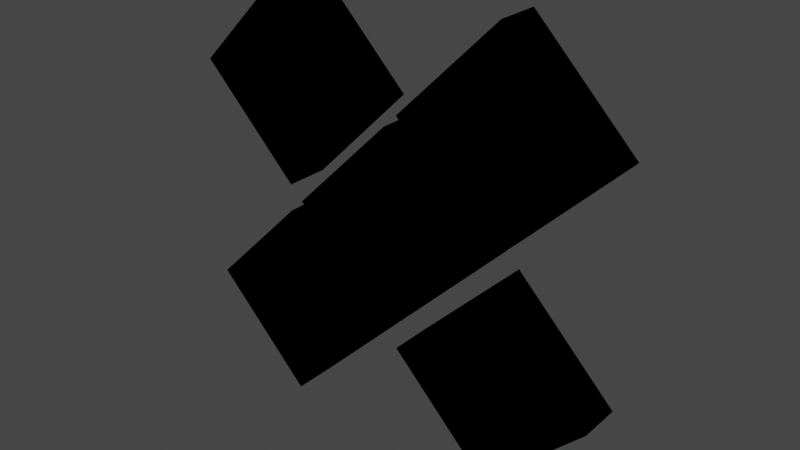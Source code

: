 # Source: Enemy-1.blend  (saved by Blender 2.80.35; exported with 4.5.12 LTS)
import bpy
from mathutils import Matrix  # noqa: F401  (used for matrix-valued properties, if any)

bpy.ops.wm.read_factory_settings(use_empty=True)
scene = bpy.context.scene
scene.name = 'Scene'

# ---- collections
col_collection = bpy.data.collections.new('Collection'); scene.collection.children.link(col_collection)

# ---- images (referenced by path relative to the original .blend; pixels are not part of the script)
import os
ASSET_DIR = os.environ.get("B2B_ASSET_DIR", "")  # directory of the original .blend (textures are referenced by path, not embedded)
HERE = os.path.dirname(os.path.abspath(__file__))  # packed textures are extracted next to this script under _unpacked/

def load_image(name, relpath, width, height, colorspace="sRGB"):
    """Load a texture the original file referenced (path relative to the .blend, or extracted next to this script)."""
    p = next((c for c in (os.path.join(HERE, relpath), os.path.join(ASSET_DIR, relpath)) if relpath and os.path.exists(c)), "")
    if p:
        img = bpy.data.images.load(p, check_existing=True)
        img.name = name
    else:  # same state as the original file: an image datablock whose file is absent (Cycles renders it pink)
        img = bpy.data.images.new(name, width, height)
        img.source = "FILE"
        img.filepath = "//" + (relpath or name)
    img.colorspace_settings.name = colorspace
    return img
img_colorpallet_png = load_image('ColorPallet.png', 'ColorPallet.png', 1024, 1024, 'sRGB')

# ---- materials (node trees are filled in below, after node groups)
mat_colorpallet = bpy.data.materials.new('ColorPallet')
mat_colorpallet.use_transparent_shadow = False
mat_colorpallet.roughness = 0.25

# ---- material node trees
mat_colorpallet.use_nodes = True; mat_colorpallet.node_tree.nodes.clear()
_N = mat_colorpallet.node_tree.nodes; _L = mat_colorpallet.node_tree.links
n0 = _N.new('ShaderNodeOutputMaterial'); n0.name = 'Material Output'; n0.location = (429, 245)
n1 = _N.new('ShaderNodeTexImage'); n1.name = 'Image Texture'; n1.location = (-487, 218)
n1.image = img_colorpallet_png
n2 = _N.new('ShaderNodeEeveeSpecular'); n2.name = 'Specular'; n2.location = (-53, 242)
n2.width = 281
n2.inputs[2].default_value = 0.1833
_L.new(n2.outputs[0], n0.inputs[0])
_L.new(n1.outputs[0], n2.inputs[0])
n0.is_active_output = True

# ---- world
world_world = bpy.data.worlds.new('World'); scene.world = world_world
world_world.color = (0.05088, 0.05088, 0.05088)
world_world.use_sun_shadow = False
world_world.sun_shadow_jitter_overblur = 0.0

# ---- meshes
me_cube_003 = bpy.data.meshes.new('Cube.003')
me_cube_003.from_pydata([(-1.0, -1.0, -1.0), (-1.0, -1.0, 1.0), (-1.0, 1.0, -1.0), (-1.0, 1.0, 1.0), (1.0, -1.0, -1.0), (1.0, -1.0, 1.0), (1.0, 1.0, -1.0), (1.0, 1.0, 1.0), (0.0, -1.0, 0.0), (0.0, 1.0, 0.0)], [], [(0, 1, 3, 2), (2, 3, 9), (6, 7, 5, 4), (2, 9, 6), (2, 6, 4, 0), (7, 3, 1, 5), (7, 9, 3), (5, 1, 8), (1, 0, 8), (7, 6, 9), (5, 8, 4), (4, 8, 0)])
_uv = me_cube_003.uv_layers.new(name='UVMap')
_uv.uv.foreach_set('vector', [0.7326, 0.921, 0.7028, 0.9094, 0.6988, 0.8897, 0.7326, 0.8767, 0.7326, 0.8767, 0.6988, 0.8897, 0.6989, 0.8665, 0.5005, 0.9119, 0.4582, 0.928, 0.4582, 0.8726, 0.4955, 0.8872, 0.5378, 0.9264, 0.5004, 0.9409, 0.5005, 0.9119, 0.5378, 0.9264, 0.5005, 0.9119, 0.4955, 0.8872, 0.5378, 0.8711, 0.669, 0.878, 0.6988, 0.8897, 0.7028, 0.9094, 0.669, 0.9223, 0.669, 0.878, 0.6989, 0.8665, 0.6988, 0.8897, 0.669, 0.9223, 0.7028, 0.9094, 0.7027, 0.9326, 0.7028, 0.9094, 0.7326, 0.921, 0.7027, 0.9326, 0.4582, 0.928, 0.5005, 0.9119, 0.5004, 0.9409, 0.4582, 0.8726, 0.4957, 0.8582, 0.4955, 0.8872, 0.4955, 0.8872, 0.4957, 0.8582, 0.5378, 0.8711])
me_cube_003.materials.append(mat_colorpallet)
me_cube_003.use_remesh_preserve_volume = False
me_cube_003.use_remesh_preserve_attributes = False
me_cube_003.use_mirror_vertex_groups = False
me_cube_003.update()
me_cube_010 = bpy.data.meshes.new('Cube.010')
me_cube_010.from_pydata([(-1.0, -1.0, -1.0), (-1.0, -1.0, 1.0), (-1.0, 1.0, -1.0), (-1.0, 1.0, 1.0), (1.0, -1.0, -1.0), (1.0, -1.0, 1.0), (1.0, 1.0, -1.0), (1.0, 1.0, 1.0), (0.0, -1.0, 0.0), (0.0, 1.0, 0.0)], [], [(0, 1, 3, 2), (2, 3, 9), (6, 7, 5, 4), (2, 9, 6), (2, 6, 4, 0), (7, 3, 1, 5), (7, 9, 3), (5, 1, 8), (1, 0, 8), (7, 6, 9), (5, 8, 4), (4, 8, 0)])
_uv = me_cube_010.uv_layers.new(name='UVMap')
_uv.uv.foreach_set('vector', [0.7326, 0.921, 0.7028, 0.9094, 0.6988, 0.8897, 0.7326, 0.8767, 0.7326, 0.8767, 0.6988, 0.8897, 0.6989, 0.8665, 0.5005, 0.9119, 0.4582, 0.928, 0.4582, 0.8726, 0.4955, 0.8872, 0.5378, 0.9264, 0.5004, 0.9409, 0.5005, 0.9119, 0.5378, 0.9264, 0.5005, 0.9119, 0.4955, 0.8872, 0.5378, 0.8711, 0.669, 0.878, 0.6988, 0.8897, 0.7028, 0.9094, 0.669, 0.9223, 0.669, 0.878, 0.6989, 0.8665, 0.6988, 0.8897, 0.669, 0.9223, 0.7028, 0.9094, 0.7027, 0.9326, 0.7028, 0.9094, 0.7326, 0.921, 0.7027, 0.9326, 0.4582, 0.928, 0.5005, 0.9119, 0.5004, 0.9409, 0.4582, 0.8726, 0.4957, 0.8582, 0.4955, 0.8872, 0.4955, 0.8872, 0.4957, 0.8582, 0.5378, 0.8711])
me_cube_010.materials.append(mat_colorpallet)
me_cube_010.use_remesh_preserve_volume = False
me_cube_010.use_remesh_preserve_attributes = False
me_cube_010.use_mirror_vertex_groups = False
me_cube_010.update()
me_cube_016 = bpy.data.meshes.new('Cube.016')
me_cube_016.from_pydata([(-1.0, -1.0, -1.0), (-1.0, -1.0, 1.0), (-1.0, 1.0, -1.0), (-1.0, 1.0, 1.0), (1.0, -1.0, -1.0), (1.0, -1.0, 1.0), (1.0, 1.0, -1.0), (1.0, 1.0, 1.0), (0.0, -1.0, 0.0), (0.0, 1.0, 0.0)], [], [(0, 1, 3, 2), (2, 3, 9), (6, 7, 5, 4), (2, 9, 6), (2, 6, 4, 0), (7, 3, 1, 5), (7, 9, 3), (5, 1, 8), (1, 0, 8), (7, 6, 9), (5, 8, 4), (4, 8, 0)])
_uv = me_cube_016.uv_layers.new(name='UVMap')
_uv.uv.foreach_set('vector', [0.7326, 0.921, 0.7028, 0.9094, 0.6988, 0.8897, 0.7326, 0.8767, 0.7326, 0.8767, 0.6988, 0.8897, 0.6989, 0.8665, 0.5005, 0.9119, 0.4582, 0.928, 0.4582, 0.8726, 0.4955, 0.8872, 0.5378, 0.9264, 0.5004, 0.9409, 0.5005, 0.9119, 0.5378, 0.9264, 0.5005, 0.9119, 0.4955, 0.8872, 0.5378, 0.8711, 0.669, 0.878, 0.6988, 0.8897, 0.7028, 0.9094, 0.669, 0.9223, 0.669, 0.878, 0.6989, 0.8665, 0.6988, 0.8897, 0.669, 0.9223, 0.7028, 0.9094, 0.7027, 0.9326, 0.7028, 0.9094, 0.7326, 0.921, 0.7027, 0.9326, 0.4582, 0.928, 0.5005, 0.9119, 0.5004, 0.9409, 0.4582, 0.8726, 0.4957, 0.8582, 0.4955, 0.8872, 0.4955, 0.8872, 0.4957, 0.8582, 0.5378, 0.8711])
me_cube_016.materials.append(mat_colorpallet)
me_cube_016.use_remesh_preserve_volume = False
me_cube_016.use_remesh_preserve_attributes = False
me_cube_016.use_mirror_vertex_groups = False
me_cube_016.update()
me_cube_017 = bpy.data.meshes.new('Cube.017')
me_cube_017.from_pydata([(-1.0, -1.0, -1.0), (-1.0, -1.0, 1.0), (-1.0, 1.0, -1.0), (-1.0, 1.0, 1.0), (1.0, -1.0, -1.0), (1.0, -1.0, 1.0), (1.0, 1.0, -1.0), (1.0, 1.0, 1.0), (0.0, -1.0, 0.0), (0.0, 1.0, 0.0)], [], [(0, 1, 3, 2), (2, 3, 9), (6, 7, 5, 4), (2, 9, 6), (2, 6, 4, 0), (7, 3, 1, 5), (7, 9, 3), (5, 1, 8), (1, 0, 8), (7, 6, 9), (5, 8, 4), (4, 8, 0)])
_uv = me_cube_017.uv_layers.new(name='UVMap')
_uv.uv.foreach_set('vector', [0.7326, 0.921, 0.7028, 0.9094, 0.6988, 0.8897, 0.7326, 0.8767, 0.7326, 0.8767, 0.6988, 0.8897, 0.6989, 0.8665, 0.5005, 0.9119, 0.4582, 0.928, 0.4582, 0.8726, 0.4955, 0.8872, 0.5378, 0.9264, 0.5004, 0.9409, 0.5005, 0.9119, 0.5378, 0.9264, 0.5005, 0.9119, 0.4955, 0.8872, 0.5378, 0.8711, 0.669, 0.878, 0.6988, 0.8897, 0.7028, 0.9094, 0.669, 0.9223, 0.669, 0.878, 0.6989, 0.8665, 0.6988, 0.8897, 0.669, 0.9223, 0.7028, 0.9094, 0.7027, 0.9326, 0.7028, 0.9094, 0.7326, 0.921, 0.7027, 0.9326, 0.4582, 0.928, 0.5005, 0.9119, 0.5004, 0.9409, 0.4582, 0.8726, 0.4957, 0.8582, 0.4955, 0.8872, 0.4955, 0.8872, 0.4957, 0.8582, 0.5378, 0.8711])
me_cube_017.materials.append(mat_colorpallet)
me_cube_017.use_remesh_preserve_volume = False
me_cube_017.use_remesh_preserve_attributes = False
me_cube_017.use_mirror_vertex_groups = False
me_cube_017.update()
me_cube_018 = bpy.data.meshes.new('Cube.018')
me_cube_018.from_pydata([(-1.0, -1.0, -1.0), (-1.0, -1.0, 1.0), (-1.0, 1.0, -1.0), (-1.0, 1.0, 1.0), (1.0, -1.0, -1.0), (1.0, -1.0, 1.0), (1.0, 1.0, -1.0), (1.0, 1.0, 1.0), (0.0, -1.0, 0.0), (0.0, 1.0, 0.0)], [], [(0, 1, 3, 2), (2, 3, 9), (6, 7, 5, 4), (2, 9, 6), (2, 6, 4, 0), (7, 3, 1, 5), (7, 9, 3), (5, 1, 8), (1, 0, 8), (7, 6, 9), (5, 8, 4), (4, 8, 0)])
_uv = me_cube_018.uv_layers.new(name='UVMap')
_uv.uv.foreach_set('vector', [0.7326, 0.921, 0.7028, 0.9094, 0.6988, 0.8897, 0.7326, 0.8767, 0.7326, 0.8767, 0.6988, 0.8897, 0.6989, 0.8665, 0.5005, 0.9119, 0.4582, 0.928, 0.4582, 0.8726, 0.4955, 0.8872, 0.5378, 0.9264, 0.5004, 0.9409, 0.5005, 0.9119, 0.5378, 0.9264, 0.5005, 0.9119, 0.4955, 0.8872, 0.5378, 0.8711, 0.669, 0.878, 0.6988, 0.8897, 0.7028, 0.9094, 0.669, 0.9223, 0.669, 0.878, 0.6989, 0.8665, 0.6988, 0.8897, 0.669, 0.9223, 0.7028, 0.9094, 0.7027, 0.9326, 0.7028, 0.9094, 0.7326, 0.921, 0.7027, 0.9326, 0.4582, 0.928, 0.5005, 0.9119, 0.5004, 0.9409, 0.4582, 0.8726, 0.4957, 0.8582, 0.4955, 0.8872, 0.4955, 0.8872, 0.4957, 0.8582, 0.5378, 0.8711])
me_cube_018.materials.append(mat_colorpallet)
me_cube_018.use_remesh_preserve_volume = False
me_cube_018.use_remesh_preserve_attributes = False
me_cube_018.use_mirror_vertex_groups = False
me_cube_018.update()

# ---- objects
ob_cube_002 = bpy.data.objects.new('Cube.002', me_cube_003)
ob_cube_001 = bpy.data.objects.new('Cube.001', me_cube_010)
ob_cube_003 = bpy.data.objects.new('Cube.003', me_cube_016)
ob_cube_000 = bpy.data.objects.new('Cube.000', me_cube_017)
ob_cube_004 = bpy.data.objects.new('Cube.004', me_cube_018)

# ---- transforms, parenting, visibility, modifiers, constraints
ob_cube_002.location = (0.0, 0.0, 5.0)
ob_cube_002.rotation_euler = (5.565e-08, 0.7854, 1.344e-07)
ob_cube_002.scale = (1.0, 0.3, 1.0)
ob_cube_002.lineart.crease_threshold = 0.0
ob_cube_001.location = (-1.6, 0.0, 6.6)
ob_cube_001.rotation_euler = (5.565e-08, 0.7854, 1.344e-07)
ob_cube_001.scale = (1.0, 0.3, 1.0)
ob_cube_001.lineart.crease_threshold = 0.0
ob_cube_003.location = (1.6, 0.0, 3.4)
ob_cube_003.rotation_euler = (5.565e-08, 0.7854, 1.344e-07)
ob_cube_003.scale = (1.0, 0.3, 1.0)
ob_cube_003.lineart.crease_threshold = 0.0
ob_cube_000.location = (-1.6, 0.0, 3.4)
ob_cube_000.rotation_euler = (5.565e-08, 0.7854, 1.344e-07)
ob_cube_000.scale = (1.0, 0.3, 1.0)
ob_cube_000.lineart.crease_threshold = 0.0
ob_cube_004.location = (1.6, 0.0, 6.6)
ob_cube_004.rotation_euler = (5.565e-08, 0.7854, 1.344e-07)
ob_cube_004.scale = (1.0, 0.3, 1.0)
ob_cube_004.lineart.crease_threshold = 0.0

# ---- collection membership
col_collection.objects.link(ob_cube_002)
col_collection.objects.link(ob_cube_001)
col_collection.objects.link(ob_cube_003)
col_collection.objects.link(ob_cube_000)
col_collection.objects.link(ob_cube_004)

# ---- scene / render settings (as saved in the file)
scene.frame_start = 0; scene.frame_end = 250; scene.frame_set(0)
scene.render.engine = 'BLENDER_EEVEE_NEXT'
scene.render.motion_blur_shutter = 1.0
scene.cycles.use_denoising = False
scene.cycles.samples = 128
scene.cycles.sampling_pattern = 'TABULATED_SOBOL'
scene.cycles.use_adaptive_sampling = False
scene.cycles.use_light_tree = False
scene.view_settings.view_transform = 'Filmic'
bpy.context.view_layer.update()

# ---- added for rendering (the .blend has no active camera and no usable light): camera, sun
cam_auto = bpy.data.cameras.new('AutoCamera')
cam_auto.lens = 50.0
cam_auto.sensor_width = 36.0
cam_auto.clip_end = 1000.0
ob_auto_camera = bpy.data.objects.new('AutoCamera', cam_auto)
scene.collection.objects.link(ob_auto_camera)
ob_auto_camera.location = (7.9075, -9.489, 11.326)
ob_auto_camera.rotation_euler = (1.09748, -7.21219e-08, 0.694738)
scene.camera = ob_auto_camera
light_auto_sun = bpy.data.lights.new('AutoSun', 'SUN')
light_auto_sun.energy = 3.0
light_auto_sun.angle = 0.0523599
ob_auto_sun = bpy.data.objects.new('AutoSun', light_auto_sun)
scene.collection.objects.link(ob_auto_sun)
ob_auto_sun.rotation_euler = (0.872665, 0.174533, 0.523599)
bpy.context.view_layer.update()
